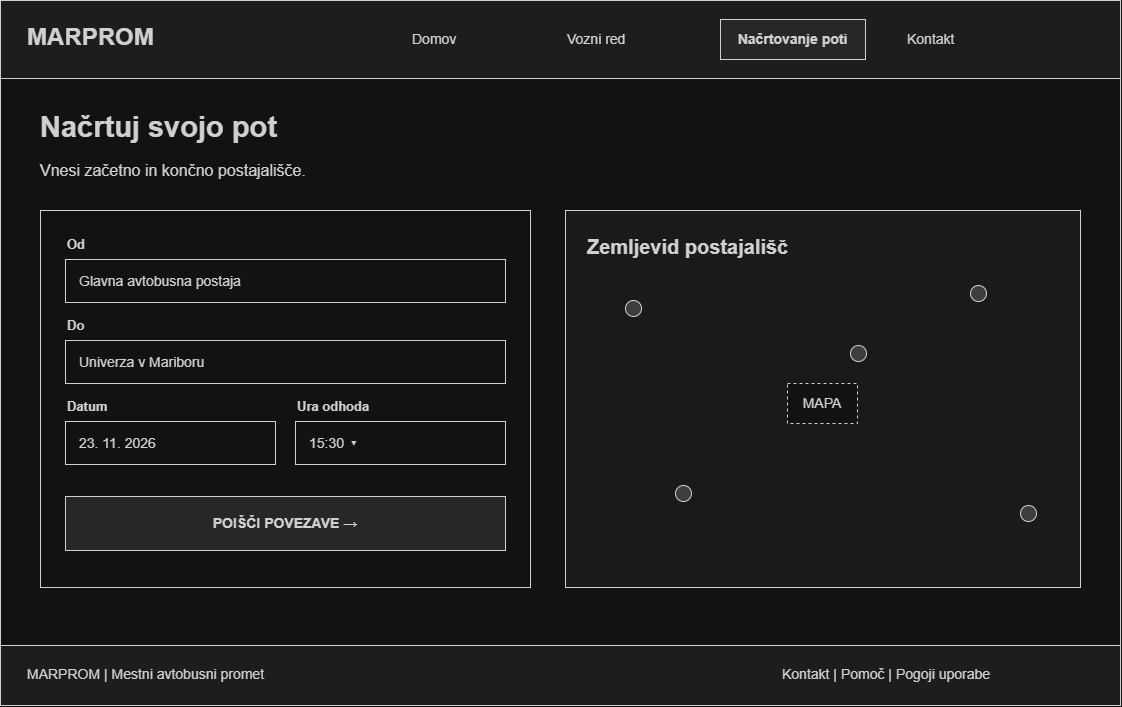

The diagram above was exported from draw.io. Its source (the exported page's mxGraphModel, read from the mxfile embedded in the PNG):
<mxGraphModel dx="2129" dy="1304" grid="1" gridSize="10" guides="1" tooltips="1" connect="1" arrows="1" fold="1" page="1" pageScale="1" pageWidth="1200" pageHeight="800" math="0" shadow="0">
  <root>
    <mxCell id="0" />
    <mxCell id="1" parent="0" />
    <mxCell id="2" parent="1" style="whiteSpace=wrap;html=1;strokeColor=#222222;fillColor=#ffffff;fontColor=#222222;fontFamily=Arial;fontSize=14;" value="" vertex="1">
      <mxGeometry height="705" width="1120" x="40" y="35" as="geometry" />
    </mxCell>
    <mxCell id="3" parent="1" style="whiteSpace=wrap;html=1;strokeColor=#222222;fillColor=#ffffff;fontColor=#222222;fontFamily=Arial;fontSize=14;fillColor=#f2f2f2;" value="" vertex="1">
      <mxGeometry height="78" width="1120" x="40" y="35" as="geometry" />
    </mxCell>
    <mxCell id="4" parent="1" style="whiteSpace=wrap;html=1;strokeColor=#222222;fillColor=#ffffff;fontColor=#222222;fontFamily=Arial;fontSize=14;strokeColor=none;fillColor=none;align=left;verticalAlign=middle;fontSize=24;fontStyle=1;" value="MARPROM" vertex="1">
      <mxGeometry height="44" width="195" x="65" y="50" as="geometry" />
    </mxCell>
    <mxCell id="5" parent="1" style="whiteSpace=wrap;html=1;strokeColor=#222222;fillColor=#ffffff;fontColor=#222222;fontFamily=Arial;fontSize=14;strokeColor=none;fillColor=none;align=left;verticalAlign=middle;fontSize=14;fontStyle=0;" value="Domov" vertex="1">
      <mxGeometry height="40" width="145" x="450" y="54" as="geometry" />
    </mxCell>
    <mxCell id="6" parent="1" style="whiteSpace=wrap;html=1;strokeColor=#222222;fillColor=#ffffff;fontColor=#222222;fontFamily=Arial;fontSize=14;strokeColor=none;fillColor=none;align=left;verticalAlign=middle;fontSize=14;fontStyle=0;" value="Vozni red" vertex="1">
      <mxGeometry height="40" width="145" x="605" y="54" as="geometry" />
    </mxCell>
    <mxCell id="7" parent="1" style="whiteSpace=wrap;html=1;strokeColor=#222222;fillColor=#ffffff;fontColor=#222222;fontFamily=Arial;fontSize=14;fillColor=#e6e6e6;fontStyle=1;rounded=0;" value="Načrtovanje poti" vertex="1">
      <mxGeometry height="40" width="145" x="760" y="54" as="geometry" />
    </mxCell>
    <mxCell id="8" parent="1" style="whiteSpace=wrap;html=1;strokeColor=#222222;fillColor=#ffffff;fontColor=#222222;fontFamily=Arial;fontSize=14;strokeColor=none;fillColor=none;align=left;verticalAlign=middle;fontSize=14;fontStyle=0;" value="Kontakt" vertex="1">
      <mxGeometry height="40" width="145" x="945" y="54" as="geometry" />
    </mxCell>
    <mxCell id="9" parent="1" style="whiteSpace=wrap;html=1;strokeColor=#222222;fillColor=#ffffff;fontColor=#222222;fontFamily=Arial;fontSize=14;strokeColor=none;fillColor=none;align=left;verticalAlign=middle;fontSize=29;fontStyle=1;" value="Načrtuj svojo pot" vertex="1">
      <mxGeometry height="50" width="1030" x="78" y="137" as="geometry" />
    </mxCell>
    <mxCell id="10" parent="1" style="whiteSpace=wrap;html=1;strokeColor=#222222;fillColor=#ffffff;fontColor=#222222;fontFamily=Arial;fontSize=14;fillColor=#f2f2f2;" value="" vertex="1">
      <mxGeometry height="60" width="1120" x="40" y="680" as="geometry" />
    </mxCell>
    <mxCell id="11" parent="1" style="whiteSpace=wrap;html=1;strokeColor=#222222;fillColor=#ffffff;fontColor=#222222;fontFamily=Arial;fontSize=14;strokeColor=none;fillColor=none;align=left;verticalAlign=middle;fontSize=14;fontStyle=0;" value="MARPROM  |  Mestni avtobusni promet" vertex="1">
      <mxGeometry height="34" width="400" x="65" y="692" as="geometry" />
    </mxCell>
    <mxCell id="12" parent="1" style="whiteSpace=wrap;html=1;strokeColor=#222222;fillColor=#ffffff;fontColor=#222222;fontFamily=Arial;fontSize=14;strokeColor=none;fillColor=none;align=left;verticalAlign=middle;fontSize=14;fontStyle=0;" value="Kontakt  |  Pomoč  |  Pogoji uporabe" vertex="1">
      <mxGeometry height="34" width="315" x="820" y="692" as="geometry" />
    </mxCell>
    <mxCell id="13" parent="1" style="whiteSpace=wrap;html=1;strokeColor=#222222;fillColor=#ffffff;fontColor=#222222;fontFamily=Arial;fontSize=14;strokeColor=none;fillColor=none;align=left;verticalAlign=middle;fontSize=16;fontStyle=0;" value="Vnesi začetno in končno postajališče." vertex="1">
      <mxGeometry height="35" width="670" x="78" y="187" as="geometry" />
    </mxCell>
    <mxCell id="14" parent="1" style="whiteSpace=wrap;html=1;strokeColor=#222222;fillColor=#ffffff;fontColor=#222222;fontFamily=Arial;fontSize=14;" value="" vertex="1">
      <mxGeometry height="377" width="490" x="80" y="245" as="geometry" />
    </mxCell>
    <mxCell id="15" parent="1" style="whiteSpace=wrap;html=1;strokeColor=#222222;fillColor=#ffffff;fontColor=#222222;fontFamily=Arial;fontSize=14;strokeColor=none;fillColor=none;align=left;verticalAlign=middle;fontSize=13;fontStyle=1;" value="Od" vertex="1">
      <mxGeometry height="25" width="440" x="105" y="266" as="geometry" />
    </mxCell>
    <mxCell id="16" parent="1" style="whiteSpace=wrap;html=1;strokeColor=#222222;fillColor=#ffffff;fontColor=#222222;fontFamily=Arial;fontSize=14;align=left;spacingLeft=12;" value="Glavna avtobusna postaja" vertex="1">
      <mxGeometry height="43" width="440" x="105" y="294" as="geometry" />
    </mxCell>
    <mxCell id="17" parent="1" style="whiteSpace=wrap;html=1;strokeColor=#222222;fillColor=#ffffff;fontColor=#222222;fontFamily=Arial;fontSize=14;strokeColor=none;fillColor=none;align=left;verticalAlign=middle;fontSize=13;fontStyle=1;" value="Do" vertex="1">
      <mxGeometry height="25" width="440" x="105" y="347" as="geometry" />
    </mxCell>
    <mxCell id="18" parent="1" style="whiteSpace=wrap;html=1;strokeColor=#222222;fillColor=#ffffff;fontColor=#222222;fontFamily=Arial;fontSize=14;align=left;spacingLeft=12;" value="Univerza v Mariboru" vertex="1">
      <mxGeometry height="43" width="440" x="105" y="375" as="geometry" />
    </mxCell>
    <mxCell id="19" parent="1" style="whiteSpace=wrap;html=1;strokeColor=#222222;fillColor=#ffffff;fontColor=#222222;fontFamily=Arial;fontSize=14;strokeColor=none;fillColor=none;align=left;verticalAlign=middle;fontSize=13;fontStyle=1;" value="Datum" vertex="1">
      <mxGeometry height="25" width="210" x="105" y="428" as="geometry" />
    </mxCell>
    <mxCell id="20" parent="1" style="whiteSpace=wrap;html=1;strokeColor=#222222;fillColor=#ffffff;fontColor=#222222;fontFamily=Arial;fontSize=14;align=left;spacingLeft=12;" value="23. 11. 2026" vertex="1">
      <mxGeometry height="43" width="210" x="105" y="456" as="geometry" />
    </mxCell>
    <mxCell id="21" parent="1" style="whiteSpace=wrap;html=1;strokeColor=#222222;fillColor=#ffffff;fontColor=#222222;fontFamily=Arial;fontSize=14;strokeColor=none;fillColor=none;align=left;verticalAlign=middle;fontSize=13;fontStyle=1;" value="Ura odhoda" vertex="1">
      <mxGeometry height="25" width="210" x="335" y="428" as="geometry" />
    </mxCell>
    <mxCell id="22" parent="1" style="whiteSpace=wrap;html=1;strokeColor=#222222;fillColor=#ffffff;fontColor=#222222;fontFamily=Arial;fontSize=14;align=left;spacingLeft=12;" value="15:30  ▾" vertex="1">
      <mxGeometry height="43" width="210" x="335" y="456" as="geometry" />
    </mxCell>
    <mxCell id="23" parent="1" style="whiteSpace=wrap;html=1;strokeColor=#222222;fillColor=#ffffff;fontColor=#222222;fontFamily=Arial;fontSize=14;fillColor=#e6e6e6;fontStyle=1;rounded=0;" value="POIŠČI POVEZAVE  →" vertex="1">
      <mxGeometry height="54" width="440" x="105" y="531" as="geometry" />
    </mxCell>
    <mxCell id="24" parent="1" style="whiteSpace=wrap;html=1;strokeColor=#222222;fillColor=#ffffff;fontColor=#222222;fontFamily=Arial;fontSize=14;fillColor=#f5f5f5;" value="" vertex="1">
      <mxGeometry height="377" width="515" x="605" y="245" as="geometry" />
    </mxCell>
    <mxCell id="25" parent="1" style="whiteSpace=wrap;html=1;strokeColor=#222222;fillColor=#ffffff;fontColor=#222222;fontFamily=Arial;fontSize=14;strokeColor=none;fillColor=none;align=left;verticalAlign=middle;fontSize=20;fontStyle=1;" value="Zemljevid postajališč" vertex="1">
      <mxGeometry height="36" width="470" x="625" y="263" as="geometry" />
    </mxCell>
    <mxCell id="26" parent="1" style="whiteSpace=wrap;html=1;strokeColor=#222222;fillColor=#ffffff;fontColor=#222222;fontFamily=Arial;fontSize=14;shape=ellipse;fillColor=#cccccc;" value="" vertex="1">
      <mxGeometry height="16" width="16" x="665" y="335" as="geometry" />
    </mxCell>
    <mxCell id="27" parent="1" style="whiteSpace=wrap;html=1;strokeColor=#222222;fillColor=#ffffff;fontColor=#222222;fontFamily=Arial;fontSize=14;shape=ellipse;fillColor=#cccccc;" value="" vertex="1">
      <mxGeometry height="16" width="16" x="890" y="380" as="geometry" />
    </mxCell>
    <mxCell id="28" parent="1" style="whiteSpace=wrap;html=1;strokeColor=#222222;fillColor=#ffffff;fontColor=#222222;fontFamily=Arial;fontSize=14;shape=ellipse;fillColor=#cccccc;" value="" vertex="1">
      <mxGeometry height="16" width="16" x="1010" y="320" as="geometry" />
    </mxCell>
    <mxCell id="29" parent="1" style="whiteSpace=wrap;html=1;strokeColor=#222222;fillColor=#ffffff;fontColor=#222222;fontFamily=Arial;fontSize=14;shape=ellipse;fillColor=#cccccc;" value="" vertex="1">
      <mxGeometry height="16" width="16" x="715" y="520" as="geometry" />
    </mxCell>
    <mxCell id="30" parent="1" style="whiteSpace=wrap;html=1;strokeColor=#222222;fillColor=#ffffff;fontColor=#222222;fontFamily=Arial;fontSize=14;shape=ellipse;fillColor=#cccccc;" value="" vertex="1">
      <mxGeometry height="16" width="16" x="1060" y="540" as="geometry" />
    </mxCell>
    <mxCell id="31" parent="1" style="whiteSpace=wrap;html=1;strokeColor=#222222;fillColor=#ffffff;fontColor=#222222;fontFamily=Arial;fontSize=14;dashed=1;" value="MAPA" vertex="1">
      <mxGeometry height="40" width="70" x="827" y="418" as="geometry" />
    </mxCell>
  </root>
</mxGraphModel>